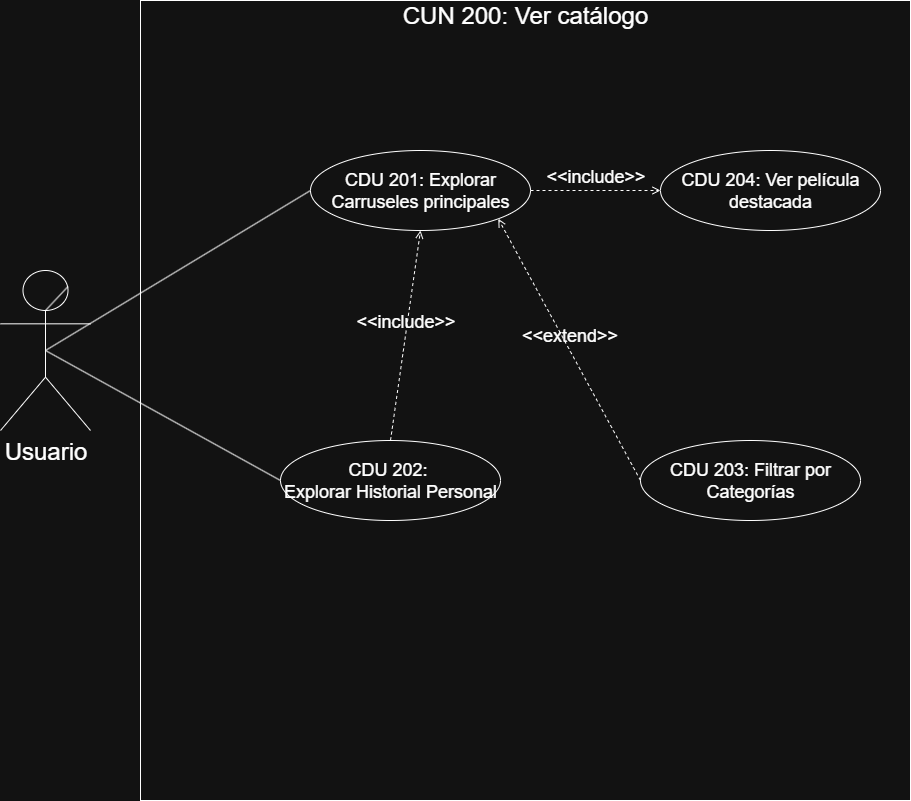

The diagram above was exported from draw.io. Its source (the exported page's mxGraphModel, read from the mxfile embedded in the PNG):
<mxGraphModel dx="1665" dy="875" grid="1" gridSize="10" guides="1" tooltips="1" connect="1" arrows="1" fold="1" page="1" pageScale="1" pageWidth="1100" pageHeight="850" math="0" shadow="0">
  <root>
    <mxCell id="0" />
    <mxCell id="1" parent="0" />
    <mxCell id="VEd3gdUxjoVDEMygO8gf-2" value="&lt;font style=&quot;font-size: 24px;&quot;&gt;Usuario&lt;/font&gt;" style="shape=umlActor;verticalLabelPosition=bottom;verticalAlign=top;html=1;outlineConnect=0;" parent="1" vertex="1">
      <mxGeometry x="20" y="310" width="90" height="160" as="geometry" />
    </mxCell>
    <mxCell id="VEd3gdUxjoVDEMygO8gf-3" value="" style="endArrow=none;html=1;rounded=0;exitX=0.75;exitY=0.1;exitDx=0;exitDy=0;exitPerimeter=0;entryX=0.497;entryY=0.252;entryDx=0;entryDy=0;entryPerimeter=0;" parent="1" source="VEd3gdUxjoVDEMygO8gf-2" target="VEd3gdUxjoVDEMygO8gf-2" edge="1">
      <mxGeometry width="50" height="50" relative="1" as="geometry">
        <mxPoint x="210" y="35" as="sourcePoint" />
        <mxPoint x="260" y="-15" as="targetPoint" />
      </mxGeometry>
    </mxCell>
    <mxCell id="VEd3gdUxjoVDEMygO8gf-13" value="" style="rounded=0;whiteSpace=wrap;html=1;" parent="1" vertex="1">
      <mxGeometry x="160" y="40" width="770" height="800" as="geometry" />
    </mxCell>
    <mxCell id="VEd3gdUxjoVDEMygO8gf-14" value="&lt;font style=&quot;font-size: 24px;&quot;&gt;CUN 200: Ver catálogo&lt;/font&gt;" style="text;html=1;align=center;verticalAlign=middle;whiteSpace=wrap;rounded=0;" parent="1" vertex="1">
      <mxGeometry x="160" y="40" width="770" height="30" as="geometry" />
    </mxCell>
    <mxCell id="VEd3gdUxjoVDEMygO8gf-15" value="&lt;font style=&quot;font-size: 18px;&quot;&gt;CDU 201: Explorar Carruseles principales&lt;/font&gt;" style="ellipse;whiteSpace=wrap;html=1;" parent="1" vertex="1">
      <mxGeometry x="330" y="190" width="220" height="80" as="geometry" />
    </mxCell>
    <mxCell id="VEd3gdUxjoVDEMygO8gf-19" value="" style="endArrow=none;html=1;rounded=0;exitX=0.5;exitY=0.5;exitDx=0;exitDy=0;exitPerimeter=0;entryX=0;entryY=0.5;entryDx=0;entryDy=0;" parent="1" source="VEd3gdUxjoVDEMygO8gf-2" target="VEd3gdUxjoVDEMygO8gf-15" edge="1">
      <mxGeometry width="50" height="50" relative="1" as="geometry">
        <mxPoint x="640" y="440" as="sourcePoint" />
        <mxPoint x="690" y="390" as="targetPoint" />
      </mxGeometry>
    </mxCell>
    <mxCell id="6la1B8YGXLmLzaeoYYnq-1" value="&lt;font style=&quot;font-size: 18px;&quot;&gt;CDU 202:&amp;nbsp;&lt;br&gt;Explorar Historial Personal&lt;/font&gt;" style="ellipse;whiteSpace=wrap;html=1;" parent="1" vertex="1">
      <mxGeometry x="300" y="480" width="220" height="80" as="geometry" />
    </mxCell>
    <mxCell id="6la1B8YGXLmLzaeoYYnq-4" value="&lt;font style=&quot;font-size: 18px;&quot;&gt;CDU 203: Filtrar por Categorías&lt;/font&gt;" style="ellipse;whiteSpace=wrap;html=1;" parent="1" vertex="1">
      <mxGeometry x="660" y="480" width="220" height="80" as="geometry" />
    </mxCell>
    <mxCell id="6la1B8YGXLmLzaeoYYnq-6" value="&lt;font style=&quot;font-size: 18px;&quot;&gt;CDU 204: Ver película destacada&lt;/font&gt;" style="ellipse;whiteSpace=wrap;html=1;" parent="1" vertex="1">
      <mxGeometry x="680" y="190" width="220" height="80" as="geometry" />
    </mxCell>
    <mxCell id="6la1B8YGXLmLzaeoYYnq-24" value="" style="endArrow=none;html=1;rounded=0;exitX=0.5;exitY=0.5;exitDx=0;exitDy=0;exitPerimeter=0;entryX=0;entryY=0.5;entryDx=0;entryDy=0;" parent="1" source="VEd3gdUxjoVDEMygO8gf-2" target="6la1B8YGXLmLzaeoYYnq-1" edge="1">
      <mxGeometry width="50" height="50" relative="1" as="geometry">
        <mxPoint x="310" y="490" as="sourcePoint" />
        <mxPoint x="575" y="310" as="targetPoint" />
      </mxGeometry>
    </mxCell>
    <mxCell id="6la1B8YGXLmLzaeoYYnq-25" value="&lt;font style=&quot;font-size: 18px;&quot;&gt;&amp;lt;&amp;lt;include&amp;gt;&amp;gt;&lt;/font&gt;" style="html=1;verticalAlign=bottom;labelBackgroundColor=none;endArrow=open;endFill=0;dashed=1;rounded=0;exitX=1;exitY=0.5;exitDx=0;exitDy=0;entryX=0;entryY=0.5;entryDx=0;entryDy=0;" parent="1" source="VEd3gdUxjoVDEMygO8gf-15" target="6la1B8YGXLmLzaeoYYnq-6" edge="1">
      <mxGeometry width="160" relative="1" as="geometry">
        <mxPoint x="560" y="200" as="sourcePoint" />
        <mxPoint x="720" y="200" as="targetPoint" />
      </mxGeometry>
    </mxCell>
    <mxCell id="6la1B8YGXLmLzaeoYYnq-26" value="&lt;font style=&quot;font-size: 18px;&quot;&gt;&amp;lt;&amp;lt;include&amp;gt;&amp;gt;&lt;/font&gt;" style="html=1;verticalAlign=bottom;labelBackgroundColor=none;endArrow=open;endFill=0;dashed=1;rounded=0;exitX=0.5;exitY=0;exitDx=0;exitDy=0;entryX=0.5;entryY=1;entryDx=0;entryDy=0;" parent="1" source="6la1B8YGXLmLzaeoYYnq-1" target="VEd3gdUxjoVDEMygO8gf-15" edge="1">
      <mxGeometry width="160" relative="1" as="geometry">
        <mxPoint x="510" y="330" as="sourcePoint" />
        <mxPoint x="640" y="330" as="targetPoint" />
      </mxGeometry>
    </mxCell>
    <mxCell id="6la1B8YGXLmLzaeoYYnq-27" value="&lt;font style=&quot;font-size: 18px;&quot;&gt;&amp;lt;&amp;lt;extend&amp;gt;&amp;gt;&lt;/font&gt;" style="html=1;verticalAlign=bottom;labelBackgroundColor=none;endArrow=open;endFill=0;dashed=1;rounded=0;exitX=0;exitY=0.5;exitDx=0;exitDy=0;entryX=1;entryY=1;entryDx=0;entryDy=0;" parent="1" source="6la1B8YGXLmLzaeoYYnq-4" target="VEd3gdUxjoVDEMygO8gf-15" edge="1">
      <mxGeometry width="160" relative="1" as="geometry">
        <mxPoint x="950" y="360" as="sourcePoint" />
        <mxPoint x="1110" y="360" as="targetPoint" />
      </mxGeometry>
    </mxCell>
  </root>
</mxGraphModel>